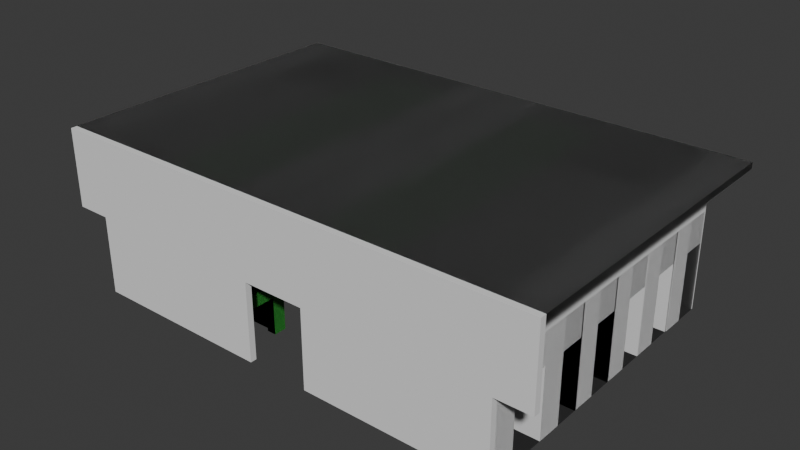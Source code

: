 # Source: pods_modular_version_B-medium43.blend  (saved by Blender 5.1.29; exported with 4.5.12 LTS)
import bpy
from mathutils import Matrix  # noqa: F401  (used for matrix-valued properties, if any)

bpy.ops.wm.read_factory_settings(use_empty=True)
scene = bpy.context.scene
scene.name = 'Scene'

# ---- collections
col_collection = bpy.data.collections.new('Collection'); scene.collection.children.link(col_collection)
col_pody = bpy.data.collections.new('pody'); col_collection.children.link(col_pody)
col_hydraulika_i_wentylacja = bpy.data.collections.new('hydraulika i wentylacja'); col_collection.children.link(col_hydraulika_i_wentylacja)
col_elektryka = bpy.data.collections.new('elektryka'); col_collection.children.link(col_elektryka)
col_toalety = bpy.data.collections.new('toalety'); col_collection.children.link(col_toalety)

# ---- materials (node trees are filled in below, after node groups)
mat_a1_material = bpy.data.materials.new('A1-material')
mat_a1_material.use_backface_culling = True
mat_a1_material_001 = bpy.data.materials.new('A1-material.001')
mat_a1_material_001.use_backface_culling = True

# ---- material node trees
mat_a1_material.use_nodes = True; mat_a1_material.node_tree.nodes.clear()
_N = mat_a1_material.node_tree.nodes; _L = mat_a1_material.node_tree.links
n0 = _N.new('ShaderNodeBsdfPrincipled'); n0.name = 'Principled BSDF'; n0.location = (-200, 100)
n0.inputs[0].default_value = (0.05952, 0.3817, 0.06072, 1.0)
n1 = _N.new('ShaderNodeOutputMaterial'); n1.name = 'Material Output'; n1.location = (200, 100)
_L.new(n0.outputs[0], n1.inputs[0])
n1.is_active_output = True
mat_a1_material_001.use_nodes = True; mat_a1_material_001.node_tree.nodes.clear()
_N = mat_a1_material_001.node_tree.nodes; _L = mat_a1_material_001.node_tree.links
n0 = _N.new('ShaderNodeBsdfPrincipled'); n0.name = 'Principled BSDF'; n0.location = (-200, 100)
n0.inputs[0].default_value = (0.05952, 0.3817, 0.06072, 1.0)
n0.inputs[4].default_value = 0.6
n1 = _N.new('ShaderNodeOutputMaterial'); n1.name = 'Material Output'; n1.location = (200, 100)
_L.new(n0.outputs[0], n1.inputs[0])
n1.is_active_output = True

# ---- world
world_world = bpy.data.worlds.new('World'); scene.world = world_world
world_world.use_nodes = True; world_world.node_tree.nodes.clear()
_N = world_world.node_tree.nodes; _L = world_world.node_tree.links
n0 = _N.new('ShaderNodeOutputWorld'); n0.name = 'World Output'; n0.location = (200, 100)
n1 = _N.new('ShaderNodeBackground'); n1.name = 'Background'; n1.location = (-200, 100)
n1.inputs[0].default_value = (0.05088, 0.05088, 0.05088, 1.0)
_L.new(n1.outputs[0], n0.inputs[0])
n0.is_active_output = True
world_world.color = (0.05088, 0.05088, 0.05088)
world_world.sun_shadow_jitter_overblur = 0.0

# ---- meshes
me_cube_001 = bpy.data.meshes.new('Cube.001')
me_cube_001.from_pydata([(0.4099, 1.3, 1.6), (0.0, 0.0, 1.192), (-2.861e-06, 1.3, 1.6), (-2.861e-06, -4.768e-07, 1.6), (2.4, 0.0, 1.492), (0.4099, -4.768e-07, 1.6), (2.4, 1.3, 1.6), (2.4, -4.768e-07, 1.6), (0.4099, 0.0, 1.492), (0.0, 1.3, 1.192), (0.08, 1.3, 1.192), (0.4099, 1.3, 1.492), (2.4, 1.3, 1.492), (-2.861e-06, 1.5, 1.6), (0.4099, 1.5, 1.6), (2.4, 1.5, 1.6), (0.0, 1.5, 1.192), (2.4, 1.5, 1.492), (0.0, 1.5, 1.192e-07), (0.0, 1.3, 1.192e-07), (0.4099, 1.5, 1.192e-07), (0.4099, 1.3, 1.192e-07), (2.4, 1.5, 1.192e-07), (2.105, 0.0, 0.0), (0.08, 1.3, 1.192e-07), (0.4099, 1.3, 1.192), (2.4, 1.3, 1.192), (0.7398, 1.206, 1.492), (2.4, 1.206, 1.492), (0.4099, 1.198, 1.192), (0.4099, 1.198, 1.492), (2.4, 1.198, 1.492), (2.4, 1.198, 1.192), (2.4, 0.09837, 1.492), (2.4, 0.1, 1.192), (0.4099, 0.0, 1.192), (0.4099, 0.1, 1.192), (2.4, 0.0, 1.192), (0.7398, 0.1, 1.492), (2.105, 0.0, 1.192), (2.105, 1.3, 1.192e-07), (2.105, 1.3, 1.192), (2.105, 1.198, 1.192), (2.105, 0.1, 1.192), (2.4, 1.3, 1.192e-07), (2.105, 1.198, 0.0), (2.4, 1.198, 0.0), (2.4, 0.0, 0.0), (2.4, 0.1, 0.0), (2.105, 0.1, 0.0), (2.105, 0.1, 1.492), (2.105, 1.198, 1.492), (2.4, 1.5, 1.192), (0.0, 0.1, 1.192), (0.0, 0.1, 0.0), (0.0, 0.0, 0.0), (0.4099, 0.1, 0.0), (0.4099, 0.0, 0.0), (0.0, 1.198, 1.192), (0.08, 1.198, 1.192), (0.08, 1.3, 3.576e-07), (2.384e-07, 1.3, 2.384e-07), (0.4099, 1.3, 1.192e-07), (0.4099, 1.198, 1.192e-07), (2.384e-07, 1.198, 1.192e-07), (0.08, 1.198, 1.192e-07)], [], [(9, 58, 53, 1, 3, 2), (2, 3, 5, 0), (0, 5, 7, 6), (5, 3, 1, 35, 8), (6, 7, 4, 28, 12), (5, 8, 4, 7), (1, 53, 54, 55), (15, 6, 12, 17), (14, 0, 6, 15), (13, 2, 0, 14), (16, 9, 2, 13), (9, 16, 18, 19), (60, 62, 63, 65), (18, 24, 19), (21, 20, 22, 44, 40), (24, 18, 20, 21), (41, 25, 21, 40), (52, 26, 44, 22), (61, 60, 65, 64), (14, 15, 22, 20), (26, 12, 31, 32), (36, 29, 27, 38), (51, 30, 29, 42), (42, 41, 40, 45), (12, 11, 30, 51, 31), (18, 13, 14, 20), (34, 33, 4, 37), (34, 37, 47, 48), (50, 43, 36, 38), (35, 39, 37, 4, 8), (25, 41, 42, 29), (40, 44, 46, 45), (26, 32, 46, 44), (32, 42, 45, 46), (41, 26, 44, 40), (36, 43, 39, 35), (49, 48, 47, 23), (39, 43, 49, 23), (37, 39, 23, 47), (43, 34, 48, 49), (50, 33, 31, 51), (31, 32, 42, 51), (51, 50, 38, 27), (33, 34, 32, 31), (43, 50, 51, 42), (34, 43, 42, 32), (17, 12, 26, 52), (29, 36, 53, 58, 59), (54, 56, 57, 55), (36, 35, 57, 56), (53, 36, 56, 54), (35, 1, 55, 57), (59, 58, 64, 65), (10, 25, 62, 60), (9, 10, 60, 61), (29, 59, 65, 63), (25, 29, 63, 62), (58, 9, 61, 64)])
_uv = me_cube_001.uv_layers.new(name='UVMap')
_uv.uv.foreach_set('vector', [0.5, 0.0, 0.5312, 0.0, 0.5625, 0.0, 0.625, 0.0, 0.625, 0.25, 0.5, 0.25, 0.5, 0.25, 0.625, 0.25, 0.625, 0.5, 0.5, 0.5, 0.5, 0.5, 0.625, 0.5, 0.625, 0.5, 0.5, 0.5, 0.625, 0.5, 0.875, 0.5, 0.875, 0.75, 0.6861, 0.8723, 0.625, 0.5666, 0.5, 0.5, 0.625, 0.5, 0.625, 0.5666, 0.5103, 0.5666, 0.5, 0.5666, 0.625, 0.5, 0.625, 0.5666, 0.625, 0.5666, 0.625, 0.5, 0.625, 0.0, 0.5625, 0.0, 0.5625, 0.0, 0.625, 0.0, 0.4375, 0.5, 0.5, 0.5, 0.5, 0.5666, 0.4375, 0.5666, 0.4375, 0.5, 0.5, 0.5, 0.5, 0.5, 0.4375, 0.5, 0.4375, 0.25, 0.5, 0.25, 0.5, 0.5, 0.4375, 0.5, 0.4375, 0.0, 0.5, 0.0, 0.5, 0.25, 0.4375, 0.25, 0.5, 0.0, 0.4375, 0.0, 0.4375, 0.0, 0.5, 0.0, 0.5306, 0.9029, 0.5, 0.5666, 0.5433, 0.9004, 0.5373, 0.4502, 0.4528, 0.9181, 0.5306, 0.9029, 0.5, 0.0, 0.5, 0.5666, 0.4375, 0.5666, 0.4375, 0.5666, 0.5, 0.5666, 0.5, 0.5666, 0.5306, 0.9029, 0.4528, 0.9181, 0.4375, 0.5666, 0.5, 0.5666, 0.5, 0.5666, 0.5, 0.5666, 0.5, 0.5666, 0.5, 0.5666, 0.4375, 0.5666, 0.5, 0.5666, 0.5, 0.5666, 0.4375, 0.5666, 0.5, 0.0, 0.5306, 0.9029, 0.5373, 0.4502, 0.5312, 0.0, 0.4375, 0.5, 0.4375, 0.5, 0.4375, 0.5666, 0.4375, 0.5666, 0.5, 0.5666, 0.5, 0.5666, 0.5, 0.5666, 0.5, 0.5666, 0.6147, 0.8863, 0.5433, 0.9004, 0.5103, 0.5666, 0.5676, 0.5666, 0.5, 0.5666, 0.5, 0.5666, 0.5, 0.5666, 0.5, 0.5666, 0.5, 0.5666, 0.5, 0.5666, 0.5, 0.5666, 0.5, 0.5666, 0.0, 0.0, 0.0, 0.0, 0.0, 0.0, 0.0, 0.0, 0.0, 0.0, 0.4528, 0.9181, 0.4375, 0.25, 0.4375, 0.5, 0.4375, 0.5666, 0.5, 0.5666, 0.5, 0.5666, 0.5, 0.5666, 0.5, 0.5666, 0.5, 0.5666, 0.5, 0.5666, 0.5, 0.5666, 0.5, 0.5666, 0.5, 0.5666, 0.5, 0.5666, 0.5, 0.5666, 0.5, 0.5666, 0.5, 0.5666, 0.5, 0.5666, 0.5, 0.5666, 0.625, 0.5666, 0.625, 0.5666, 0.5, 0.5666, 0.5, 0.5666, 0.5, 0.5666, 0.5, 0.5666, 0.5, 0.5666, 0.5, 0.5666, 0.5, 0.5666, 0.5, 0.5666, 0.5, 0.5666, 0.5, 0.5666, 0.5, 0.5666, 0.5, 0.5666, 0.5, 0.5666, 0.5, 0.5666, 0.5, 0.5666, 0.5, 0.5666, 0.0, 0.0, 0.0, 0.0, 0.0, 0.0, 0.0, 0.0, 0.5, 0.5666, 0.5, 0.5666, 0.5, 0.5666, 0.5, 0.5666, 0.5, 0.5666, 0.5, 0.5666, 0.5, 0.5666, 0.5, 0.5666, 0.5, 0.5666, 0.5, 0.5666, 0.5, 0.5666, 0.5, 0.5666, 0.5, 0.5666, 0.5, 0.5666, 0.5, 0.5666, 0.5, 0.5666, 0.5, 0.5666, 0.5, 0.5666, 0.5, 0.5666, 0.5, 0.5666, 0.0, 0.0, 0.0, 0.0, 0.0, 0.0, 0.0, 0.0, 0.5, 0.5666, 0.5, 0.5666, 0.5, 0.5666, 0.5, 0.5666, 0.5, 0.5666, 0.5, 0.5666, 0.5676, 0.5666, 0.5103, 0.5666, 0.0, 0.0, 0.0, 0.0, 0.0, 0.0, 0.0, 0.0, 0.5, 0.5666, 0.5, 0.5666, 0.5, 0.5666, 0.5, 0.5666, 0.5, 0.5666, 0.5, 0.5666, 0.5, 0.5666, 0.5, 0.5666, 0.4375, 0.5666, 0.5, 0.5666, 0.5, 0.5666, 0.4375, 0.5666, 0.5433, 0.9004, 0.6147, 0.8863, 0.5625, 0.0, 0.5312, 0.0, 0.5373, 0.4502, 0.5625, 0.0, 0.6147, 0.8863, 0.6861, 0.8723, 0.625, 0.0, 0.5, 0.5666, 0.5, 0.5666, 0.5, 0.5666, 0.5, 0.5666, 0.5625, 0.0, 0.6147, 0.8863, 0.6147, 0.8863, 0.5625, 0.0, 0.6861, 0.8723, 0.875, 0.75, 0.875, 0.75, 0.6861, 0.8723, 0.5373, 0.4502, 0.5312, 0.0, 0.5312, 0.0, 0.5373, 0.4502, 0.0, 0.0, 0.0, 0.0, 0.0, 0.0, 0.0, 0.0, 0.0, 0.0, 0.0, 0.0, 0.0, 0.0, 0.0, 0.0, 0.5433, 0.9004, 0.5373, 0.4502, 0.5373, 0.4502, 0.5433, 0.9004, 0.5, 0.5666, 0.5, 0.5666, 0.5, 0.5666, 0.5, 0.5666, 0.5312, 0.0, 0.5, 0.0, 0.5, 0.0, 0.5312, 0.0])
me_cube_001.materials.append(mat_a1_material)
me_cube_001.materials.append(mat_a1_material_001)
me_cube_001.materials.append(None)
me_cube_001.update()
me_cube = bpy.data.meshes.new('Cube')
me_cube.from_pydata([(-2.0, -2.0, 0.0), (-2.0, -2.0, 2.0), (-2.0, -2.384e-07, 0.0), (-2.0, -2.384e-07, 2.0), (0.0, -2.0, 0.0), (0.0, -2.0, 2.0), (0.0, -2.384e-07, 0.0), (0.0, -2.384e-07, 2.0), (-2.0, -2.0, 1.333), (-2.0, -2.384e-07, 1.333), (-6.0, -2.0, 1.333), (-6.0, -2.0, 2.0), (-6.0, -2.384e-07, 2.0), (-6.0, -2.384e-07, 1.333)], [], [(1, 3, 12, 11), (2, 9, 3, 7, 6), (6, 7, 5, 4), (4, 5, 1, 8, 0), (2, 6, 4, 0), (7, 3, 1, 5), (0, 8, 9, 2), (10, 11, 12, 13), (3, 9, 13, 12), (9, 8, 10, 13), (8, 1, 11, 10)])
_uv = me_cube.uv_layers.new(name='UVMap')
_uv.uv.foreach_set('vector', [0.875, 0.75, 0.875, 0.5, 0.875, 0.5, 0.875, 0.75, 0.375, 0.25, 0.5, 0.25, 0.625, 0.25, 0.625, 0.5, 0.375, 0.5, 0.375, 0.5, 0.625, 0.5, 0.625, 0.75, 0.375, 0.75, 0.375, 0.75, 0.625, 0.75, 0.625, 1.0, 0.5, 1.0, 0.375, 1.0, 0.125, 0.5, 0.375, 0.5, 0.375, 0.75, 0.125, 0.75, 0.625, 0.5, 0.875, 0.5, 0.875, 0.75, 0.625, 0.75, 0.375, 0.0, 0.5, 0.0, 0.5, 0.25, 0.375, 0.25, 0.5, 0.0, 0.625, 0.0, 0.625, 0.25, 0.5, 0.25, 0.625, 0.25, 0.5, 0.25, 0.5, 0.25, 0.625, 0.25, 0.5, 0.25, 0.5, 0.0, 0.5, 0.0, 0.5, 0.25, 0.5, 1.0, 0.625, 1.0, 0.625, 1.0, 0.5, 1.0])
me_cube.update()
me_cube_002 = bpy.data.meshes.new('Cube.002')
me_cube_002.from_pydata([(0.0, -2.0, 0.0), (0.0, -2.0, 2.0), (0.0, 0.0, 0.0), (0.0, 0.0, 2.0), (2.0, -2.0, 0.0), (2.0, -2.0, 2.0), (2.0, 0.0, 0.0), (2.0, 0.0, 2.0)], [], [(0, 1, 3, 2), (2, 3, 7, 6), (6, 7, 5, 4), (4, 5, 1, 0), (2, 6, 4, 0), (7, 3, 1, 5)])
_uv = me_cube_002.uv_layers.new(name='UVMap')
_uv.uv.foreach_set('vector', [0.375, 0.0, 0.625, 0.0, 0.625, 0.25, 0.375, 0.25, 0.375, 0.25, 0.625, 0.25, 0.625, 0.5, 0.375, 0.5, 0.375, 0.5, 0.625, 0.5, 0.625, 0.75, 0.375, 0.75, 0.375, 0.75, 0.625, 0.75, 0.625, 1.0, 0.375, 1.0, 0.125, 0.5, 0.375, 0.5, 0.375, 0.75, 0.125, 0.75, 0.625, 0.5, 0.875, 0.5, 0.875, 0.75, 0.625, 0.75])
me_cube_002.update()
me_cube_004 = bpy.data.meshes.new('Cube.004')
me_cube_004.from_pydata([(2.0, 0.0, 0.0), (2.0, 0.0, 3.2), (0.0, 0.0, 0.0), (0.0, 0.0, 3.2), (2.0, 2.0, 0.0), (2.0, 2.0, 3.2), (0.0, 2.0, 0.0), (0.0, 1.95, 0.0), (2.0, 1.95, 3.2), (0.0, 1.95, 3.2), (2.0, 1.95, 0.0), (0.0, 2.0, 3.2), (1.95, 0.0, 0.0), (1.95, 0.0, 3.2), (1.95, 1.95, 0.0), (1.95, 1.95, 3.2), (2.0, 0.75, 0.0), (2.0, 0.75, 3.2), (1.95, 0.75, 3.2), (1.95, 0.75, 0.0), (2.0, 1.95, 2.2), (1.95, 1.95, 2.2), (2.0, 0.75, 2.2), (1.95, 0.75, 2.2), (1.975, 0.75, 0.0), (4.936e-08, 0.258, 0.0), (4.936e-08, 0.258, 0.55), (4.936e-08, 0.758, 0.0), (4.936e-08, 0.758, 0.55), (0.65, 0.258, 0.0), (0.65, 0.258, 0.55), (0.65, 0.758, 0.0), (0.65, 0.758, 0.55), (-2.235e-08, 0.95, 0.0), (-2.235e-08, 0.95, 0.8995), (-2.235e-08, 1.95, 0.0), (-2.235e-08, 1.95, 0.8995), (0.65, 0.95, 0.0), (0.65, 0.95, 0.8995), (0.65, 1.95, 0.0), (0.65, 1.95, 0.8995), (1.41, 0.0, 0.0), (1.41, 0.0, 0.8995), (1.41, 0.5, 0.0), (1.41, 0.5, 0.8995), (1.95, 0.0, 0.0), (1.95, 0.0, 0.8995), (1.95, 0.5, 0.0), (1.95, 0.5, 0.8995)], [], [(7, 2, 3, 9), (12, 0, 1, 13), (14, 19, 12, 2, 7), (6, 4, 5, 11), (19, 12, 0, 16, 24), (21, 15, 8, 20), (4, 6, 7, 14, 10), (5, 4, 10, 20, 8), (11, 5, 8, 15, 9), (6, 11, 9, 7), (7, 9, 15, 21, 14), (9, 3, 13, 18, 15), (2, 12, 13, 3), (18, 13, 12, 19, 23), (23, 19, 16, 22), (1, 17, 22, 16, 0), (21, 23, 22, 20), (14, 19, 24, 16, 10), (15, 18, 23, 21), (17, 8, 20, 22), (14, 21, 20, 10), (19, 14, 10, 16), (25, 26, 28, 27), (27, 28, 32, 31), (31, 32, 30, 29), (29, 30, 26, 25), (27, 31, 29, 25), (32, 28, 26, 30), (33, 34, 36, 35), (35, 36, 40, 39), (39, 40, 38, 37), (37, 38, 34, 33), (35, 39, 37, 33), (40, 36, 34, 38), (43, 44, 48, 47), (47, 48, 46, 45), (45, 46, 42, 41), (43, 47, 45, 41), (48, 44, 42, 46), (42, 44, 43, 41)])
_uv = me_cube_004.uv_layers.new(name='UVMap')
_uv.uv.foreach_set('vector', [0.375, 0.7043, 0.375, 0.75, 0.625, 0.75, 0.625, 0.7043, 0.375, 0.875, 0.375, 1.0, 0.625, 1.0, 0.625, 0.875, 0.25, 0.7043, 0.25, 0.7272, 0.25, 0.75, 0.375, 0.75, 0.375, 0.7043, 0.375, 0.7, 0.125, 0.7, 0.875, 0.7, 0.625, 0.7, 0.75, 0.7272, 0.75, 0.75, 0.875, 0.75, 0.875, 0.7272, 0.8125, 0.7272, 0.5, 0.7, 0.75, 0.7, 0.875, 0.7, 0.5, 0.7, 0.125, 0.7, 0.375, 0.7, 0.375, 0.7, 0.25, 0.7, 0.125, 0.7, 0.875, 0.7, 0.125, 0.7, 0.125, 0.7, 0.5, 0.7, 0.875, 0.7, 0.625, 0.7, 0.875, 0.7, 0.875, 0.7, 0.75, 0.7, 0.625, 0.7, 0.375, 0.7, 0.625, 0.7, 0.625, 0.7, 0.375, 0.7, 0.375, 0.7, 0.625, 0.7, 0.75, 0.7, 0.5, 0.7, 0.25, 0.7, 0.625, 0.7043, 0.625, 0.75, 0.75, 0.75, 0.75, 0.7272, 0.75, 0.7043, 0.375, 0.75, 0.375, 0.875, 0.625, 0.875, 0.625, 0.75, 0.75, 0.7272, 0.75, 0.75, 0.75, 0.75, 0.75, 0.7272, 0.75, 0.7272, 0.75, 0.7272, 0.75, 0.7272, 0.0, 0.0, 0.0, 0.0, 0.0, 0.0, 0.0, 0.0, 0.0, 0.0, 0.0, 0.0, 0.0, 0.0, 0.75, 0.7043, 0.75, 0.7272, 0.0, 0.0, 0.0, 0.0, 0.75, 0.7043, 0.75, 0.7272, 0.8125, 0.7272, 0.875, 0.7272, 0.875, 0.7043, 0.75, 0.7043, 0.75, 0.7272, 0.75, 0.7272, 0.75, 0.7043, 0.0, 0.0, 0.0, 0.0, 0.0, 0.0, 0.0, 0.0, 0.25, 0.7, 0.5, 0.7, 0.5, 0.7, 0.125, 0.7, 0.75, 0.7272, 0.75, 0.7043, 0.875, 0.7043, 0.875, 0.7272, 0.375, 0.0, 0.625, 0.0, 0.625, 0.25, 0.375, 0.25, 0.375, 0.25, 0.625, 0.25, 0.625, 0.5, 0.375, 0.5, 0.375, 0.5, 0.625, 0.5, 0.625, 0.75, 0.375, 0.75, 0.375, 0.75, 0.625, 0.75, 0.625, 1.0, 0.375, 1.0, 0.125, 0.5, 0.375, 0.5, 0.375, 0.75, 0.125, 0.75, 0.625, 0.5, 0.875, 0.5, 0.875, 0.75, 0.625, 0.75, 0.375, 0.0, 0.625, 0.0, 0.625, 0.25, 0.375, 0.25, 0.375, 0.25, 0.625, 0.25, 0.625, 0.5, 0.375, 0.5, 0.375, 0.5, 0.625, 0.5, 0.625, 0.75, 0.375, 0.75, 0.375, 0.75, 0.625, 0.75, 0.625, 1.0, 0.375, 1.0, 0.125, 0.5, 0.375, 0.5, 0.375, 0.75, 0.125, 0.75, 0.625, 0.5, 0.875, 0.5, 0.875, 0.75, 0.625, 0.75, 0.375, 0.25, 0.625, 0.25, 0.625, 0.5, 0.375, 0.5, 0.375, 0.5, 0.625, 0.5, 0.625, 0.75, 0.375, 0.75, 0.375, 0.75, 0.625, 0.75, 0.625, 1.0, 0.375, 1.0, 0.125, 0.5, 0.375, 0.5, 0.375, 0.75, 0.125, 0.75, 0.625, 0.5, 0.875, 0.5, 0.875, 0.75, 0.625, 0.75, 0.875, 0.75, 0.875, 0.5, 0.125, 0.5, 0.125, 0.75])
me_cube_004.update()
me_cube_003 = bpy.data.meshes.new('Cube.003')
me_cube_003.from_pydata([(2.0, 0.0, 0.0), (2.0, 0.0, 3.2), (0.0, 0.0, 0.0), (0.0, 0.0, 3.2), (1.996, 1.6, 0.0), (1.996, 1.6, 3.2), (-4.172e-07, 1.6, 0.0), (0.0, 1.55, 0.0), (1.996, 1.55, 3.2), (0.0, 1.55, 3.2), (1.996, 1.55, 0.0), (-4.172e-07, 1.6, 3.2), (1.95, 0.0, 0.0), (1.95, 0.0, 3.2), (1.946, 1.55, 0.0), (1.946, 1.55, 3.2), (2.0, 0.75, 0.0), (2.0, 0.75, 3.2), (1.95, 0.75, 3.2), (1.95, 0.75, 0.0), (1.996, 1.55, 2.2), (1.946, 1.55, 2.2), (2.0, 0.75, 2.2), (1.95, 0.75, 2.2), (1.975, 0.75, 0.0), (-0.003989, 0.258, 0.0), (-0.003989, 0.258, 0.55), (-0.003989, 0.758, 0.0), (-0.003989, 0.758, 0.55), (0.646, 0.258, 0.0), (0.646, 0.258, 0.55), (0.646, 0.758, 0.0), (0.646, 0.758, 0.55), (-0.003989, 0.758, 0.0), (-0.003989, 0.758, 0.8995), (-0.003989, 1.55, 0.0), (-0.003989, 1.55, 0.8995), (0.646, 0.758, 0.0), (0.646, 0.758, 0.8995), (0.646, 1.55, 0.0), (0.646, 1.55, 0.8995), (1.41, 0.0, 0.0), (1.41, 0.0, 0.8995), (1.41, 0.5, 0.0), (1.41, 0.5, 0.8995), (1.95, 0.0, 0.0), (1.95, 0.0, 0.8995), (1.95, 0.5, 0.0), (1.95, 0.5, 0.8995)], [], [(7, 2, 3, 9), (12, 0, 1, 13), (14, 19, 12, 2, 7), (6, 4, 5, 11), (19, 12, 0, 16, 24), (21, 15, 8, 20), (4, 6, 7, 14, 10), (5, 4, 10, 20, 8), (11, 5, 8, 15, 9), (6, 11, 9, 7), (7, 9, 15, 21, 14), (9, 3, 13, 18, 15), (2, 12, 13, 3), (18, 13, 12, 19, 23), (23, 19, 16, 22), (1, 17, 22, 16, 0), (21, 23, 22, 20), (14, 19, 24, 16, 10), (15, 18, 23, 21), (17, 8, 20, 22), (14, 21, 20, 10), (19, 14, 10, 16), (25, 26, 28, 27), (27, 28, 32, 31), (31, 32, 30, 29), (29, 30, 26, 25), (27, 31, 29, 25), (32, 28, 26, 30), (33, 34, 36, 35), (35, 36, 40, 39), (39, 40, 38, 37), (37, 38, 34, 33), (35, 39, 37, 33), (40, 36, 34, 38), (43, 44, 48, 47), (47, 48, 46, 45), (45, 46, 42, 41), (43, 47, 45, 41), (48, 44, 42, 46), (42, 44, 43, 41)])
_uv = me_cube_003.uv_layers.new(name='UVMap')
_uv.uv.foreach_set('vector', [0.375, 0.7043, 0.375, 0.75, 0.625, 0.75, 0.625, 0.7043, 0.375, 0.875, 0.375, 1.0, 0.625, 1.0, 0.625, 0.875, 0.25, 0.7043, 0.25, 0.7272, 0.25, 0.75, 0.375, 0.75, 0.375, 0.7043, 0.375, 0.7, 0.125, 0.7, 0.875, 0.7, 0.625, 0.7, 0.75, 0.7272, 0.75, 0.75, 0.875, 0.75, 0.875, 0.7272, 0.8125, 0.7272, 0.5, 0.7, 0.75, 0.7, 0.875, 0.7, 0.5, 0.7, 0.125, 0.7, 0.375, 0.7, 0.375, 0.7, 0.25, 0.7, 0.125, 0.7, 0.875, 0.7, 0.125, 0.7, 0.125, 0.7, 0.5, 0.7, 0.875, 0.7, 0.625, 0.7, 0.875, 0.7, 0.875, 0.7, 0.75, 0.7, 0.625, 0.7, 0.375, 0.7, 0.625, 0.7, 0.625, 0.7, 0.375, 0.7, 0.375, 0.7, 0.625, 0.7, 0.75, 0.7, 0.5, 0.7, 0.25, 0.7, 0.625, 0.7043, 0.625, 0.75, 0.75, 0.75, 0.75, 0.7272, 0.75, 0.7043, 0.375, 0.75, 0.375, 0.875, 0.625, 0.875, 0.625, 0.75, 0.75, 0.7272, 0.75, 0.75, 0.75, 0.75, 0.75, 0.7272, 0.75, 0.7272, 0.75, 0.7272, 0.75, 0.7272, 0.0, 0.0, 0.0, 0.0, 0.0, 0.0, 0.0, 0.0, 0.0, 0.0, 0.0, 0.0, 0.0, 0.0, 0.75, 0.7043, 0.75, 0.7272, 0.0, 0.0, 0.0, 0.0, 0.75, 0.7043, 0.75, 0.7272, 0.8125, 0.7272, 0.875, 0.7272, 0.875, 0.7043, 0.75, 0.7043, 0.75, 0.7272, 0.75, 0.7272, 0.75, 0.7043, 0.0, 0.0, 0.0, 0.0, 0.0, 0.0, 0.0, 0.0, 0.25, 0.7, 0.5, 0.7, 0.5, 0.7, 0.125, 0.7, 0.75, 0.7272, 0.75, 0.7043, 0.875, 0.7043, 0.875, 0.7272, 0.375, 0.0, 0.625, 0.0, 0.625, 0.25, 0.375, 0.25, 0.375, 0.25, 0.625, 0.25, 0.625, 0.5, 0.375, 0.5, 0.375, 0.5, 0.625, 0.5, 0.625, 0.75, 0.375, 0.75, 0.375, 0.75, 0.625, 0.75, 0.625, 1.0, 0.375, 1.0, 0.125, 0.5, 0.375, 0.5, 0.375, 0.75, 0.125, 0.75, 0.625, 0.5, 0.875, 0.5, 0.875, 0.75, 0.625, 0.75, 0.375, 0.0, 0.625, 0.0, 0.625, 0.25, 0.375, 0.25, 0.375, 0.25, 0.625, 0.25, 0.625, 0.5, 0.375, 0.5, 0.375, 0.5, 0.625, 0.5, 0.625, 0.75, 0.375, 0.75, 0.375, 0.75, 0.625, 0.75, 0.625, 1.0, 0.375, 1.0, 0.125, 0.5, 0.375, 0.5, 0.375, 0.75, 0.125, 0.75, 0.625, 0.5, 0.875, 0.5, 0.875, 0.75, 0.625, 0.75, 0.375, 0.25, 0.625, 0.25, 0.625, 0.5, 0.375, 0.5, 0.375, 0.5, 0.625, 0.5, 0.625, 0.75, 0.375, 0.75, 0.375, 0.75, 0.625, 0.75, 0.625, 1.0, 0.375, 1.0, 0.125, 0.5, 0.375, 0.5, 0.375, 0.75, 0.125, 0.75, 0.625, 0.5, 0.875, 0.5, 0.875, 0.75, 0.625, 0.75, 0.875, 0.75, 0.875, 0.5, 0.125, 0.5, 0.125, 0.75])
me_cube_003.update()
me_cube_005 = bpy.data.meshes.new('Cube.005')
me_cube_005.from_pydata([(0.0, -1.49e-08, 5.0), (0.0, 0.2, 5.0), (8.0, -1.49e-08, 5.0), (8.0, 0.2, 5.0), (0.0, 0.0, 2.5), (0.0, 0.2, 2.5), (8.0, 0.2, 2.5), (8.0, -1.49e-08, 2.5), (6.89, 0.2, 0.0), (6.89, -1.49e-08, 0.0), (6.89, -1.49e-08, 2.5), (6.89, 0.2, 2.5), (1.0, 0.2, 0.0), (1.0, -1.49e-08, 2.5), (1.0, -1.49e-08, 0.0), (1.0, 0.2, 2.5)], [], [(4, 0, 1, 5), (5, 1, 3, 6, 11, 15), (6, 3, 2, 7), (7, 2, 0, 4, 13, 10), (3, 1, 0, 2), (10, 9, 8, 11), (12, 15, 11, 8), (7, 10, 11, 6), (12, 8, 9, 14), (14, 13, 15, 12), (5, 15, 13, 4), (9, 10, 13, 14)])
_uv = me_cube_005.uv_layers.new(name='UVMap')
_uv.uv.foreach_set('vector', [0.5, 0.0, 0.625, 0.0, 0.625, 0.25, 0.5, 0.25, 0.5, 0.25, 0.625, 0.25, 0.625, 0.5, 0.5, 0.5, 0.5, 0.375, 0.5, 0.3125, 0.5, 0.5, 0.625, 0.5, 0.625, 0.75, 0.5, 0.75, 0.5, 0.75, 0.625, 0.75, 0.625, 1.0, 0.5, 1.0, 0.5, 0.9375, 0.5, 0.875, 0.625, 0.5, 0.875, 0.5, 0.875, 0.75, 0.625, 0.75, 0.5, 0.875, 0.375, 0.875, 0.375, 0.375, 0.5, 0.375, 0.375, 0.3125, 0.5, 0.3125, 0.5, 0.375, 0.375, 0.375, 0.5, 0.75, 0.5, 0.875, 0.5, 0.375, 0.5, 0.5, 0.1875, 0.5, 0.25, 0.5, 0.25, 0.75, 0.1875, 0.75, 0.375, 0.9375, 0.5, 0.9375, 0.5, 0.3125, 0.375, 0.3125, 0.5, 0.25, 0.5, 0.3125, 0.5, 0.9375, 0.5, 1.0, 0.375, 0.875, 0.5, 0.875, 0.5, 0.9375, 0.375, 0.9375])
me_cube_005.update()
me_cube_006 = bpy.data.meshes.new('Cube.006')
me_cube_006.from_pydata([(-6.84, -0.2, 0.0), (-6.84, -0.2, 10.0), (-6.84, 0.0, 0.0), (-6.84, 5.962e-08, 10.0), (1.16, -0.2, 0.0), (1.16, -0.2, 10.0), (1.16, 0.0, 0.0), (1.16, 5.962e-08, 10.0)], [], [(0, 1, 3, 2), (2, 3, 7, 6), (6, 7, 5, 4), (4, 5, 1, 0), (2, 6, 4, 0), (7, 3, 1, 5)])
_uv = me_cube_006.uv_layers.new(name='UVMap')
_uv.uv.foreach_set('vector', [0.375, 0.0, 0.625, 0.0, 0.625, 0.25, 0.375, 0.25, 0.375, 0.25, 0.625, 0.25, 0.625, 0.5, 0.375, 0.5, 0.375, 0.5, 0.625, 0.5, 0.625, 0.75, 0.375, 0.75, 0.375, 0.75, 0.625, 0.75, 0.625, 1.0, 0.375, 1.0, 0.125, 0.5, 0.375, 0.5, 0.375, 0.75, 0.125, 0.75, 0.625, 0.5, 0.875, 0.5, 0.875, 0.75, 0.625, 0.75])
me_cube_006.update()

# ---- objects
ob_pod_018 = bpy.data.objects.new('pod.018', me_cube_001)
ob_pod_019 = bpy.data.objects.new('pod.019', me_cube_001)
ob_pod_020 = bpy.data.objects.new('pod.020', me_cube_001)
ob_pod_021 = bpy.data.objects.new('pod.021', me_cube_001)
ob_pod_022 = bpy.data.objects.new('pod.022', me_cube_001)
ob_pod_023 = bpy.data.objects.new('pod.023', me_cube_001)
ob_pod_024 = bpy.data.objects.new('pod.024', me_cube_001)
ob_pod_025 = bpy.data.objects.new('pod.025', me_cube_001)
ob_pod_026 = bpy.data.objects.new('pod.026', me_cube_001)
ob_pod_027 = bpy.data.objects.new('pod.027', me_cube_001)
ob_pod_028 = bpy.data.objects.new('pod.028', me_cube_001)
ob_pod_029 = bpy.data.objects.new('pod.029', me_cube_001)
ob_pod_030 = bpy.data.objects.new('pod.030', me_cube_001)
ob_pod_031 = bpy.data.objects.new('pod.031', me_cube_001)
ob_pod_032 = bpy.data.objects.new('pod.032', me_cube_001)
ob_pod_033 = bpy.data.objects.new('pod.033', me_cube_001)
ob_pod_034 = bpy.data.objects.new('pod.034', me_cube_001)
ob_pod_035 = bpy.data.objects.new('pod.035', me_cube_001)
ob_pod_001 = bpy.data.objects.new('pod.001', me_cube_001)
ob_pod_002 = bpy.data.objects.new('pod.002', me_cube_001)
ob_pod_003 = bpy.data.objects.new('pod.003', me_cube_001)
ob_pod_004 = bpy.data.objects.new('pod.004', me_cube_001)
ob_pod_005 = bpy.data.objects.new('pod.005', me_cube_001)
ob_pod_006 = bpy.data.objects.new('pod.006', me_cube_001)
ob_pod_007 = bpy.data.objects.new('pod.007', me_cube_001)
ob_pod_008 = bpy.data.objects.new('pod.008', me_cube_001)
ob_pod_009 = bpy.data.objects.new('pod.009', me_cube_001)
ob_pod_010 = bpy.data.objects.new('pod.010', me_cube_001)
ob_pod_011 = bpy.data.objects.new('pod.011', me_cube_001)
ob_pod_012 = bpy.data.objects.new('pod.012', me_cube_001)
ob_pod_013 = bpy.data.objects.new('pod.013', me_cube_001)
ob_pod_014 = bpy.data.objects.new('pod.014', me_cube_001)
ob_pod_015 = bpy.data.objects.new('pod.015', me_cube_001)
ob_pod_016 = bpy.data.objects.new('pod.016', me_cube_001)
ob_pod_017 = bpy.data.objects.new('pod.017', me_cube_001)
ob_pod_036 = bpy.data.objects.new('pod.036', me_cube_001)
ob_pod_037 = bpy.data.objects.new('pod.037', me_cube_001)
ob_pod_038 = bpy.data.objects.new('pod.038', me_cube_001)
ob_pod_039 = bpy.data.objects.new('pod.039', me_cube_001)
ob_pod_040 = bpy.data.objects.new('pod.040', me_cube_001)
ob_pod_041 = bpy.data.objects.new('pod.041', me_cube_001)
ob_pod_042 = bpy.data.objects.new('pod.042', me_cube_001)
ob_pod_043 = bpy.data.objects.new('pod.043', me_cube_001)
ob_pod_044 = bpy.data.objects.new('pod.044', me_cube_001)
ob_pod_045 = bpy.data.objects.new('pod.045', me_cube_001)
ob_pod_046 = bpy.data.objects.new('pod.046', me_cube_001)
ob_pod_047 = bpy.data.objects.new('pod.047', me_cube_001)
ob_pod_048 = bpy.data.objects.new('pod.048', me_cube_001)
ob_pod_049 = bpy.data.objects.new('pod.049', me_cube_001)
ob_pod_050 = bpy.data.objects.new('pod.050', me_cube_001)
ob_pod_051 = bpy.data.objects.new('pod.051', me_cube_001)
ob_pod_052 = bpy.data.objects.new('pod.052', me_cube_001)
ob_pod_053 = bpy.data.objects.new('pod.053', me_cube_001)
ob_pod_054 = bpy.data.objects.new('pod.054', me_cube_001)
ob_pod_055 = bpy.data.objects.new('pod.055', me_cube_001)
ob_pod_056 = bpy.data.objects.new('pod.056', me_cube_001)
ob_pod_057 = bpy.data.objects.new('pod.057', me_cube_001)
ob_pod_058 = bpy.data.objects.new('pod.058', me_cube_001)
ob_pod_059 = bpy.data.objects.new('pod.059', me_cube_001)
ob_pod_060 = bpy.data.objects.new('pod.060', me_cube_001)
ob_pod_061 = bpy.data.objects.new('pod.061', me_cube_001)
ob_pod_062 = bpy.data.objects.new('pod.062', me_cube_001)
ob_pod_063 = bpy.data.objects.new('pod.063', me_cube_001)
ob_pod_064 = bpy.data.objects.new('pod.064', me_cube_001)
ob_pod_065 = bpy.data.objects.new('pod.065', me_cube_001)
ob_pod_066 = bpy.data.objects.new('pod.066', me_cube_001)
ob_pod_067 = bpy.data.objects.new('pod.067', me_cube_001)
ob_pod_068 = bpy.data.objects.new('pod.068', me_cube_001)
ob_pod_069 = bpy.data.objects.new('pod.069', me_cube_001)
ob_pod_070 = bpy.data.objects.new('pod.070', me_cube_001)
ob_pod_071 = bpy.data.objects.new('pod.071', me_cube_001)
ob_pod_072 = bpy.data.objects.new('pod.072', me_cube_001)
ob_przestrze__na_hydraulik__i_wentylacj__001 = bpy.data.objects.new('przestrzeń na hydraulikę i wentylację.001', me_cube)
ob_przestrze__na_hydraulik__i_wentylacj__002 = bpy.data.objects.new('przestrzeń na hydraulikę i wentylację.002', me_cube)
ob_przestrze__na_hydraulik__i_wentylacj__003 = bpy.data.objects.new('przestrzeń na hydraulikę i wentylację.003', me_cube)
ob_przestrze__na_hydraulik__i_wentylacj__004 = bpy.data.objects.new('przestrzeń na hydraulikę i wentylację.004', me_cube)
ob_przestrze__na_elektryk__001 = bpy.data.objects.new('przestrzeń na elektrykę.001', me_cube_002)
ob_przestrze__na_elektryk__002 = bpy.data.objects.new('przestrzeń na elektrykę.002', me_cube_002)
ob_przestrze__na_elektryk__003 = bpy.data.objects.new('przestrzeń na elektrykę.003', me_cube_002)
ob_przestrze__na_elektryk__004 = bpy.data.objects.new('przestrzeń na elektrykę.004', me_cube_002)
ob_wc_accessible = bpy.data.objects.new('WC accessible', me_cube_004)
ob_przestrze__na_toalety_001 = bpy.data.objects.new('przestrzeń na toalety.001', me_cube_003)
ob_przestrze__na_toalety_002 = bpy.data.objects.new('przestrzeń na toalety.002', me_cube_003)
ob_przestrze__na_toalety_003 = bpy.data.objects.new('przestrzeń na toalety.003', me_cube_003)
ob_przestrze__na_toalety_004 = bpy.data.objects.new('przestrzeń na toalety.004', me_cube_003)
ob_przestrze__na_toalety_005 = bpy.data.objects.new('przestrzeń na toalety.005', me_cube_003)
ob_cube = bpy.data.objects.new('Cube', me_cube_005)
ob_cube_001 = bpy.data.objects.new('Cube.001', me_cube_006)
ob_wc_accessible_001 = bpy.data.objects.new('WC accessible.001', me_cube_004)
ob_przestrze__na_toalety_006 = bpy.data.objects.new('przestrzeń na toalety.006', me_cube_003)
ob_przestrze__na_toalety_007 = bpy.data.objects.new('przestrzeń na toalety.007', me_cube_003)
ob_przestrze__na_toalety_008 = bpy.data.objects.new('przestrzeń na toalety.008', me_cube_003)
ob_przestrze__na_toalety_009 = bpy.data.objects.new('przestrzeń na toalety.009', me_cube_003)
ob_przestrze__na_toalety_010 = bpy.data.objects.new('przestrzeń na toalety.010', me_cube_003)
ob_cube_003 = bpy.data.objects.new('Cube.003', me_cube_006)
ob_wc_accessible_002 = bpy.data.objects.new('WC accessible.002', me_cube_004)
ob_przestrze__na_toalety_011 = bpy.data.objects.new('przestrzeń na toalety.011', me_cube_003)
ob_przestrze__na_toalety_012 = bpy.data.objects.new('przestrzeń na toalety.012', me_cube_003)
ob_przestrze__na_toalety_013 = bpy.data.objects.new('przestrzeń na toalety.013', me_cube_003)
ob_przestrze__na_toalety_014 = bpy.data.objects.new('przestrzeń na toalety.014', me_cube_003)
ob_przestrze__na_toalety_015 = bpy.data.objects.new('przestrzeń na toalety.015', me_cube_003)
ob_cube_002 = bpy.data.objects.new('Cube.002', me_cube_005)
ob_cube_004 = bpy.data.objects.new('Cube.004', me_cube_006)
ob_wc_accessible_003 = bpy.data.objects.new('WC accessible.003', me_cube_004)
ob_przestrze__na_toalety_016 = bpy.data.objects.new('przestrzeń na toalety.016', me_cube_003)
ob_przestrze__na_toalety_017 = bpy.data.objects.new('przestrzeń na toalety.017', me_cube_003)
ob_przestrze__na_toalety_018 = bpy.data.objects.new('przestrzeń na toalety.018', me_cube_003)
ob_przestrze__na_toalety_019 = bpy.data.objects.new('przestrzeń na toalety.019', me_cube_003)
ob_przestrze__na_toalety_020 = bpy.data.objects.new('przestrzeń na toalety.020', me_cube_003)
ob_cube_005 = bpy.data.objects.new('Cube.005', me_cube_006)

# ---- transforms, parenting, visibility, modifiers, constraints
ob_pod_018.location = (3.89, 0.2036, 5.96e-08)
ob_pod_018.rotation_euler = (3.142, -0.0, 0.0)
ob_pod_018.scale = (-1.0, -1.0, -1.0)
ob_pod_019.location = (3.89, 1.704, 5.96e-08)
ob_pod_019.rotation_euler = (3.142, -0.0, 0.0)
ob_pod_019.scale = (-1.0, -1.0, -1.0)
ob_pod_020.location = (3.89, 3.204, 5.96e-08)
ob_pod_020.rotation_euler = (3.142, -0.0, 0.0)
ob_pod_020.scale = (-1.0, -1.0, -1.0)
ob_pod_021.location = (3.89, 4.704, 1.788e-07)
ob_pod_021.rotation_euler = (3.142, -0.0, 0.0)
ob_pod_021.scale = (-1.0, -1.0, -1.0)
ob_pod_022.location = (3.89, 6.204, 1.788e-07)
ob_pod_022.rotation_euler = (3.142, -0.0, 0.0)
ob_pod_022.scale = (-1.0, -1.0, -1.0)
ob_pod_023.location = (3.89, 7.704, 1.788e-07)
ob_pod_023.rotation_euler = (3.142, -0.0, 0.0)
ob_pod_023.scale = (-1.0, -1.0, -1.0)
ob_pod_024.location = (3.89, 0.2036, 1.6)
ob_pod_024.rotation_euler = (3.142, -0.0, 0.0)
ob_pod_024.scale = (-1.0, -1.0, -1.0)
ob_pod_025.location = (3.89, 1.704, 1.6)
ob_pod_025.rotation_euler = (3.142, -0.0, 0.0)
ob_pod_025.scale = (-1.0, -1.0, -1.0)
ob_pod_026.location = (3.89, 3.204, 1.6)
ob_pod_026.rotation_euler = (3.142, -0.0, 0.0)
ob_pod_026.scale = (-1.0, -1.0, -1.0)
ob_pod_027.location = (3.89, 4.704, 1.6)
ob_pod_027.rotation_euler = (3.142, -0.0, 0.0)
ob_pod_027.scale = (-1.0, -1.0, -1.0)
ob_pod_028.location = (3.89, 6.204, 1.6)
ob_pod_028.rotation_euler = (3.142, -0.0, 0.0)
ob_pod_028.scale = (-1.0, -1.0, -1.0)
ob_pod_029.location = (3.89, 7.704, 1.6)
ob_pod_029.rotation_euler = (3.142, -0.0, 0.0)
ob_pod_029.scale = (-1.0, -1.0, -1.0)
ob_pod_030.location = (3.89, 0.2036, 3.2)
ob_pod_030.rotation_euler = (3.142, -0.0, 0.0)
ob_pod_030.scale = (-1.0, -1.0, -1.0)
ob_pod_031.location = (3.89, 1.704, 3.2)
ob_pod_031.rotation_euler = (3.142, -0.0, 0.0)
ob_pod_031.scale = (-1.0, -1.0, -1.0)
ob_pod_032.location = (3.89, 3.204, 3.2)
ob_pod_032.rotation_euler = (3.142, -0.0, 0.0)
ob_pod_032.scale = (-1.0, -1.0, -1.0)
ob_pod_033.location = (3.89, 4.704, 3.2)
ob_pod_033.rotation_euler = (3.142, -0.0, 0.0)
ob_pod_033.scale = (-1.0, -1.0, -1.0)
ob_pod_034.location = (3.89, 6.204, 3.2)
ob_pod_034.rotation_euler = (3.142, -0.0, 0.0)
ob_pod_034.scale = (-1.0, -1.0, -1.0)
ob_pod_035.location = (3.89, 7.704, 3.2)
ob_pod_035.rotation_euler = (3.142, -0.0, 0.0)
ob_pod_035.scale = (-1.0, -1.0, -1.0)
ob_pod_001.location = (3.89, 0.2036, 5.96e-08)
ob_pod_001.rotation_euler = (3.142, -0.0, 0.0)
ob_pod_001.scale = (-1.0, -1.0, -1.0)
ob_pod_002.location = (3.89, 1.704, 5.96e-08)
ob_pod_002.rotation_euler = (3.142, -0.0, 0.0)
ob_pod_002.scale = (-1.0, -1.0, -1.0)
ob_pod_003.location = (3.89, 3.204, 5.96e-08)
ob_pod_003.rotation_euler = (3.142, -0.0, 0.0)
ob_pod_003.scale = (-1.0, -1.0, -1.0)
ob_pod_004.location = (3.89, 4.704, 1.788e-07)
ob_pod_004.rotation_euler = (3.142, -0.0, 0.0)
ob_pod_004.scale = (-1.0, -1.0, -1.0)
ob_pod_005.location = (3.89, 6.204, 1.788e-07)
ob_pod_005.rotation_euler = (3.142, -0.0, 0.0)
ob_pod_005.scale = (-1.0, -1.0, -1.0)
ob_pod_006.location = (3.89, 7.704, 1.788e-07)
ob_pod_006.rotation_euler = (3.142, -0.0, 0.0)
ob_pod_006.scale = (-1.0, -1.0, -1.0)
ob_pod_007.location = (3.89, 0.2036, 1.6)
ob_pod_007.rotation_euler = (3.142, -0.0, 0.0)
ob_pod_007.scale = (-1.0, -1.0, -1.0)
ob_pod_008.location = (3.89, 1.704, 1.6)
ob_pod_008.rotation_euler = (3.142, -0.0, 0.0)
ob_pod_008.scale = (-1.0, -1.0, -1.0)
ob_pod_009.location = (3.89, 3.204, 1.6)
ob_pod_009.rotation_euler = (3.142, -0.0, 0.0)
ob_pod_009.scale = (-1.0, -1.0, -1.0)
ob_pod_010.location = (3.89, 4.704, 1.6)
ob_pod_010.rotation_euler = (3.142, -0.0, 0.0)
ob_pod_010.scale = (-1.0, -1.0, -1.0)
ob_pod_011.location = (3.89, 6.204, 1.6)
ob_pod_011.rotation_euler = (3.142, -0.0, 0.0)
ob_pod_011.scale = (-1.0, -1.0, -1.0)
ob_pod_012.location = (3.89, 7.704, 1.6)
ob_pod_012.rotation_euler = (3.142, -0.0, 0.0)
ob_pod_012.scale = (-1.0, -1.0, -1.0)
ob_pod_013.location = (3.89, 0.2036, 3.2)
ob_pod_013.rotation_euler = (3.142, -0.0, 0.0)
ob_pod_013.scale = (-1.0, -1.0, -1.0)
ob_pod_014.location = (3.89, 1.704, 3.2)
ob_pod_014.rotation_euler = (3.142, -0.0, 0.0)
ob_pod_014.scale = (-1.0, -1.0, -1.0)
ob_pod_015.location = (3.89, 3.204, 3.2)
ob_pod_015.rotation_euler = (3.142, -0.0, 0.0)
ob_pod_015.scale = (-1.0, -1.0, -1.0)
ob_pod_016.location = (3.89, 4.704, 3.2)
ob_pod_016.rotation_euler = (3.142, -0.0, 0.0)
ob_pod_016.scale = (-1.0, -1.0, -1.0)
ob_pod_017.location = (3.89, 6.204, 3.2)
ob_pod_017.rotation_euler = (3.142, -0.0, 0.0)
ob_pod_017.scale = (-1.0, -1.0, -1.0)
ob_pod_036.location = (3.89, 7.704, 3.2)
ob_pod_036.rotation_euler = (3.142, -0.0, 0.0)
ob_pod_036.scale = (-1.0, -1.0, -1.0)
ob_pod_037.location = (-3.889, 0.2036, 1.192e-07)
ob_pod_037.rotation_euler = (3.142, -0.0, 0.0)
ob_pod_037.scale = (1.0, -1.0, -1.0)
ob_pod_038.location = (-3.889, 1.704, 1.192e-07)
ob_pod_038.rotation_euler = (3.142, -0.0, 0.0)
ob_pod_038.scale = (1.0, -1.0, -1.0)
ob_pod_039.location = (-3.889, 3.204, 1.192e-07)
ob_pod_039.rotation_euler = (3.142, -0.0, 0.0)
ob_pod_039.scale = (1.0, -1.0, -1.0)
ob_pod_040.location = (-3.889, 4.704, 3.576e-07)
ob_pod_040.rotation_euler = (3.142, -0.0, 0.0)
ob_pod_040.scale = (1.0, -1.0, -1.0)
ob_pod_041.location = (-3.889, 6.204, 3.576e-07)
ob_pod_041.rotation_euler = (3.142, -0.0, 0.0)
ob_pod_041.scale = (1.0, -1.0, -1.0)
ob_pod_042.location = (-3.889, 7.704, 3.576e-07)
ob_pod_042.rotation_euler = (3.142, -0.0, 0.0)
ob_pod_042.scale = (1.0, -1.0, -1.0)
ob_pod_043.location = (-3.889, 0.2036, 1.6)
ob_pod_043.rotation_euler = (3.142, -0.0, 0.0)
ob_pod_043.scale = (1.0, -1.0, -1.0)
ob_pod_044.location = (-3.889, 1.704, 1.6)
ob_pod_044.rotation_euler = (3.142, -0.0, 0.0)
ob_pod_044.scale = (1.0, -1.0, -1.0)
ob_pod_045.location = (-3.889, 3.204, 1.6)
ob_pod_045.rotation_euler = (3.142, -0.0, 0.0)
ob_pod_045.scale = (1.0, -1.0, -1.0)
ob_pod_046.location = (-3.889, 4.704, 1.6)
ob_pod_046.rotation_euler = (3.142, -0.0, 0.0)
ob_pod_046.scale = (1.0, -1.0, -1.0)
ob_pod_047.location = (-3.889, 6.204, 1.6)
ob_pod_047.rotation_euler = (3.142, -0.0, 0.0)
ob_pod_047.scale = (1.0, -1.0, -1.0)
ob_pod_048.location = (-3.889, 7.704, 1.6)
ob_pod_048.rotation_euler = (3.142, -0.0, 0.0)
ob_pod_048.scale = (1.0, -1.0, -1.0)
ob_pod_049.location = (-3.889, 0.2036, 3.2)
ob_pod_049.rotation_euler = (3.142, -0.0, 0.0)
ob_pod_049.scale = (1.0, -1.0, -1.0)
ob_pod_050.location = (-3.889, 1.704, 3.2)
ob_pod_050.rotation_euler = (3.142, -0.0, 0.0)
ob_pod_050.scale = (1.0, -1.0, -1.0)
ob_pod_051.location = (-3.889, 3.204, 3.2)
ob_pod_051.rotation_euler = (3.142, -0.0, 0.0)
ob_pod_051.scale = (1.0, -1.0, -1.0)
ob_pod_052.location = (-3.889, 4.704, 3.2)
ob_pod_052.rotation_euler = (3.142, -0.0, 0.0)
ob_pod_052.scale = (1.0, -1.0, -1.0)
ob_pod_053.location = (-3.889, 6.204, 3.2)
ob_pod_053.rotation_euler = (3.142, -0.0, 0.0)
ob_pod_053.scale = (1.0, -1.0, -1.0)
ob_pod_054.location = (-3.889, 7.704, 3.2)
ob_pod_054.rotation_euler = (3.142, -0.0, 0.0)
ob_pod_054.scale = (1.0, -1.0, -1.0)
ob_pod_055.location = (-3.889, 0.2036, 1.192e-07)
ob_pod_055.rotation_euler = (3.142, -0.0, 0.0)
ob_pod_055.scale = (1.0, -1.0, -1.0)
ob_pod_056.location = (-3.889, 1.704, 1.192e-07)
ob_pod_056.rotation_euler = (3.142, -0.0, 0.0)
ob_pod_056.scale = (1.0, -1.0, -1.0)
ob_pod_057.location = (-3.889, 3.204, 1.192e-07)
ob_pod_057.rotation_euler = (3.142, -0.0, 0.0)
ob_pod_057.scale = (1.0, -1.0, -1.0)
ob_pod_058.location = (-3.889, 4.704, 3.576e-07)
ob_pod_058.rotation_euler = (3.142, -0.0, 0.0)
ob_pod_058.scale = (1.0, -1.0, -1.0)
ob_pod_059.location = (-3.889, 6.204, 3.576e-07)
ob_pod_059.rotation_euler = (3.142, -0.0, 0.0)
ob_pod_059.scale = (1.0, -1.0, -1.0)
ob_pod_060.location = (-3.889, 7.704, 3.576e-07)
ob_pod_060.rotation_euler = (3.142, -0.0, 0.0)
ob_pod_060.scale = (1.0, -1.0, -1.0)
ob_pod_061.location = (-3.889, 0.2036, 1.6)
ob_pod_061.rotation_euler = (3.142, -0.0, 0.0)
ob_pod_061.scale = (1.0, -1.0, -1.0)
ob_pod_062.location = (-3.889, 1.704, 1.6)
ob_pod_062.rotation_euler = (3.142, -0.0, 0.0)
ob_pod_062.scale = (1.0, -1.0, -1.0)
ob_pod_063.location = (-3.889, 3.204, 1.6)
ob_pod_063.rotation_euler = (3.142, -0.0, 0.0)
ob_pod_063.scale = (1.0, -1.0, -1.0)
ob_pod_064.location = (-3.889, 4.704, 1.6)
ob_pod_064.rotation_euler = (3.142, -0.0, 0.0)
ob_pod_064.scale = (1.0, -1.0, -1.0)
ob_pod_065.location = (-3.889, 6.204, 1.6)
ob_pod_065.rotation_euler = (3.142, -0.0, 0.0)
ob_pod_065.scale = (1.0, -1.0, -1.0)
ob_pod_066.location = (-3.889, 7.704, 1.6)
ob_pod_066.rotation_euler = (3.142, -0.0, 0.0)
ob_pod_066.scale = (1.0, -1.0, -1.0)
ob_pod_067.location = (-3.889, 0.2036, 3.2)
ob_pod_067.rotation_euler = (3.142, -0.0, 0.0)
ob_pod_067.scale = (1.0, -1.0, -1.0)
ob_pod_068.location = (-3.889, 1.704, 3.2)
ob_pod_068.rotation_euler = (3.142, -0.0, 0.0)
ob_pod_068.scale = (1.0, -1.0, -1.0)
ob_pod_069.location = (-3.889, 3.204, 3.2)
ob_pod_069.rotation_euler = (3.142, -0.0, 0.0)
ob_pod_069.scale = (1.0, -1.0, -1.0)
ob_pod_070.location = (-3.889, 4.704, 3.2)
ob_pod_070.rotation_euler = (3.142, -0.0, 0.0)
ob_pod_070.scale = (1.0, -1.0, -1.0)
ob_pod_071.location = (-3.889, 6.204, 3.2)
ob_pod_071.rotation_euler = (3.142, -0.0, 0.0)
ob_pod_071.scale = (1.0, -1.0, -1.0)
ob_pod_072.location = (-3.889, 7.704, 3.2)
ob_pod_072.rotation_euler = (3.142, -0.0, 0.0)
ob_pod_072.scale = (1.0, -1.0, -1.0)
ob_przestrze__na_hydraulik__i_wentylacj__001.location = (3.89, 10.2, 5.96e-08)
ob_przestrze__na_hydraulik__i_wentylacj__001.rotation_euler = (3.142, -0.0, 0.0)
ob_przestrze__na_hydraulik__i_wentylacj__001.scale = (-0.5, -5.0, -2.4)
ob_przestrze__na_hydraulik__i_wentylacj__002.location = (3.89, 10.2, 5.96e-08)
ob_przestrze__na_hydraulik__i_wentylacj__002.rotation_euler = (3.142, -0.0, 0.0)
ob_przestrze__na_hydraulik__i_wentylacj__002.scale = (-0.5, -5.0, -2.4)
ob_przestrze__na_hydraulik__i_wentylacj__003.location = (-3.889, 10.2, 1.192e-07)
ob_przestrze__na_hydraulik__i_wentylacj__003.rotation_euler = (3.142, -0.0, 0.0)
ob_przestrze__na_hydraulik__i_wentylacj__003.scale = (0.5, -5.0, -2.4)
ob_przestrze__na_hydraulik__i_wentylacj__004.location = (-3.889, 10.2, 1.192e-07)
ob_przestrze__na_hydraulik__i_wentylacj__004.rotation_euler = (3.142, -0.0, 0.0)
ob_przestrze__na_hydraulik__i_wentylacj__004.scale = (0.5, -5.0, -2.4)
ob_przestrze__na_elektryk__001.location = (3.89, 10.2, 5.96e-08)
ob_przestrze__na_elektryk__001.rotation_euler = (3.142, -0.0, 0.0)
ob_przestrze__na_elektryk__001.scale = (-1.2, -0.5, -2.4)
ob_przestrze__na_elektryk__002.location = (3.89, 10.2, 5.96e-08)
ob_przestrze__na_elektryk__002.rotation_euler = (3.142, -0.0, 0.0)
ob_przestrze__na_elektryk__002.scale = (-1.2, -0.5, -2.4)
ob_przestrze__na_elektryk__003.location = (-3.889, 10.2, 1.192e-07)
ob_przestrze__na_elektryk__003.rotation_euler = (3.142, -0.0, 0.0)
ob_przestrze__na_elektryk__003.scale = (1.2, -0.5, -2.4)
ob_przestrze__na_elektryk__004.location = (-3.889, 10.2, 1.192e-07)
ob_przestrze__na_elektryk__004.rotation_euler = (3.142, -0.0, 0.0)
ob_przestrze__na_elektryk__004.scale = (1.2, -0.5, -2.4)
ob_wc_accessible.location = (4.89, 0.2036, 5.96e-08)
ob_przestrze__na_toalety_001.location = (4.89, 2.204, 5.96e-08)
ob_przestrze__na_toalety_002.location = (4.886, 3.804, 5.96e-08)
ob_przestrze__na_toalety_003.location = (4.882, 5.404, 5.96e-08)
ob_przestrze__na_toalety_004.location = (4.878, 7.003, 5.96e-08)
ob_przestrze__na_toalety_005.location = (4.894, 8.604, 5.96e-08)
ob_cube.location = (0.0004275, 0.003576, 5.96e-08)
ob_cube_001.location = (6.84, 0.2036, 4.8)
ob_cube_001.rotation_euler = (-1.571, 0.0, 0.0)
ob_wc_accessible_001.location = (4.89, 0.2036, 5.96e-08)
ob_przestrze__na_toalety_006.location = (4.89, 2.204, 5.96e-08)
ob_przestrze__na_toalety_007.location = (4.886, 3.804, 5.96e-08)
ob_przestrze__na_toalety_008.location = (4.882, 5.404, 5.96e-08)
ob_przestrze__na_toalety_009.location = (4.878, 7.003, 5.96e-08)
ob_przestrze__na_toalety_010.location = (4.894, 8.604, 5.96e-08)
ob_cube_003.location = (6.84, 0.2036, 4.8)
ob_cube_003.rotation_euler = (-1.571, 0.0, 0.0)
ob_wc_accessible_002.location = (-4.889, 0.2036, 1.192e-07)
ob_wc_accessible_002.scale = (-1.0, 1.0, 1.0)
ob_przestrze__na_toalety_011.location = (-4.889, 2.204, 1.192e-07)
ob_przestrze__na_toalety_011.scale = (-1.0, 1.0, 1.0)
ob_przestrze__na_toalety_012.location = (-4.885, 3.804, 1.192e-07)
ob_przestrze__na_toalety_012.scale = (-1.0, 1.0, 1.0)
ob_przestrze__na_toalety_013.location = (-4.881, 5.404, 1.192e-07)
ob_przestrze__na_toalety_013.scale = (-1.0, 1.0, 1.0)
ob_przestrze__na_toalety_014.location = (-4.877, 7.003, 1.192e-07)
ob_przestrze__na_toalety_014.scale = (-1.0, 1.0, 1.0)
ob_przestrze__na_toalety_015.location = (-4.893, 8.604, 1.192e-07)
ob_przestrze__na_toalety_015.scale = (-1.0, 1.0, 1.0)
ob_cube_002.location = (0.0005236, 0.003575, 1.192e-07)
ob_cube_002.scale = (-1.0, 1.0, 1.0)
ob_cube_004.location = (-6.839, 0.2036, 4.8)
ob_cube_004.rotation_euler = (-1.571, -0.0, 0.0)
ob_cube_004.scale = (-1.0, 1.0, 1.0)
ob_wc_accessible_003.location = (-4.889, 0.2036, 1.192e-07)
ob_wc_accessible_003.scale = (-1.0, 1.0, 1.0)
ob_przestrze__na_toalety_016.location = (-4.889, 2.204, 1.192e-07)
ob_przestrze__na_toalety_016.scale = (-1.0, 1.0, 1.0)
ob_przestrze__na_toalety_017.location = (-4.885, 3.804, 1.192e-07)
ob_przestrze__na_toalety_017.scale = (-1.0, 1.0, 1.0)
ob_przestrze__na_toalety_018.location = (-4.881, 5.404, 1.192e-07)
ob_przestrze__na_toalety_018.scale = (-1.0, 1.0, 1.0)
ob_przestrze__na_toalety_019.location = (-4.877, 7.003, 1.192e-07)
ob_przestrze__na_toalety_019.scale = (-1.0, 1.0, 1.0)
ob_przestrze__na_toalety_020.location = (-4.893, 8.604, 1.192e-07)
ob_przestrze__na_toalety_020.scale = (-1.0, 1.0, 1.0)
ob_cube_005.location = (-6.839, 0.2036, 4.8)
ob_cube_005.rotation_euler = (-1.571, -0.0, 0.0)
ob_cube_005.scale = (-1.0, 1.0, 1.0)

# ---- collection membership
col_pody.objects.link(ob_pod_018)
col_pody.objects.link(ob_pod_019)
col_pody.objects.link(ob_pod_020)
col_pody.objects.link(ob_pod_021)
col_pody.objects.link(ob_pod_022)
col_pody.objects.link(ob_pod_023)
col_pody.objects.link(ob_pod_024)
col_pody.objects.link(ob_pod_025)
col_pody.objects.link(ob_pod_026)
col_pody.objects.link(ob_pod_027)
col_pody.objects.link(ob_pod_028)
col_pody.objects.link(ob_pod_029)
col_pody.objects.link(ob_pod_030)
col_pody.objects.link(ob_pod_031)
col_pody.objects.link(ob_pod_032)
col_pody.objects.link(ob_pod_033)
col_pody.objects.link(ob_pod_034)
col_pody.objects.link(ob_pod_035)
col_pody.objects.link(ob_pod_001)
col_pody.objects.link(ob_pod_002)
col_pody.objects.link(ob_pod_003)
col_pody.objects.link(ob_pod_004)
col_pody.objects.link(ob_pod_005)
col_pody.objects.link(ob_pod_006)
col_pody.objects.link(ob_pod_007)
col_pody.objects.link(ob_pod_008)
col_pody.objects.link(ob_pod_009)
col_pody.objects.link(ob_pod_010)
col_pody.objects.link(ob_pod_011)
col_pody.objects.link(ob_pod_012)
col_pody.objects.link(ob_pod_013)
col_pody.objects.link(ob_pod_014)
col_pody.objects.link(ob_pod_015)
col_pody.objects.link(ob_pod_016)
col_pody.objects.link(ob_pod_017)
col_pody.objects.link(ob_pod_036)
col_pody.objects.link(ob_pod_037)
col_pody.objects.link(ob_pod_038)
col_pody.objects.link(ob_pod_039)
col_pody.objects.link(ob_pod_040)
col_pody.objects.link(ob_pod_041)
col_pody.objects.link(ob_pod_042)
col_pody.objects.link(ob_pod_043)
col_pody.objects.link(ob_pod_044)
col_pody.objects.link(ob_pod_045)
col_pody.objects.link(ob_pod_046)
col_pody.objects.link(ob_pod_047)
col_pody.objects.link(ob_pod_048)
col_pody.objects.link(ob_pod_049)
col_pody.objects.link(ob_pod_050)
col_pody.objects.link(ob_pod_051)
col_pody.objects.link(ob_pod_052)
col_pody.objects.link(ob_pod_053)
col_pody.objects.link(ob_pod_054)
col_pody.objects.link(ob_pod_055)
col_pody.objects.link(ob_pod_056)
col_pody.objects.link(ob_pod_057)
col_pody.objects.link(ob_pod_058)
col_pody.objects.link(ob_pod_059)
col_pody.objects.link(ob_pod_060)
col_pody.objects.link(ob_pod_061)
col_pody.objects.link(ob_pod_062)
col_pody.objects.link(ob_pod_063)
col_pody.objects.link(ob_pod_064)
col_pody.objects.link(ob_pod_065)
col_pody.objects.link(ob_pod_066)
col_pody.objects.link(ob_pod_067)
col_pody.objects.link(ob_pod_068)
col_pody.objects.link(ob_pod_069)
col_pody.objects.link(ob_pod_070)
col_pody.objects.link(ob_pod_071)
col_pody.objects.link(ob_pod_072)
col_hydraulika_i_wentylacja.objects.link(ob_przestrze__na_hydraulik__i_wentylacj__001)
col_hydraulika_i_wentylacja.objects.link(ob_przestrze__na_hydraulik__i_wentylacj__002)
col_hydraulika_i_wentylacja.objects.link(ob_przestrze__na_hydraulik__i_wentylacj__003)
col_hydraulika_i_wentylacja.objects.link(ob_przestrze__na_hydraulik__i_wentylacj__004)
col_elektryka.objects.link(ob_przestrze__na_elektryk__001)
col_elektryka.objects.link(ob_przestrze__na_elektryk__002)
col_elektryka.objects.link(ob_przestrze__na_elektryk__003)
col_elektryka.objects.link(ob_przestrze__na_elektryk__004)
col_toalety.objects.link(ob_wc_accessible)
col_toalety.objects.link(ob_przestrze__na_toalety_001)
col_toalety.objects.link(ob_przestrze__na_toalety_002)
col_toalety.objects.link(ob_przestrze__na_toalety_003)
col_toalety.objects.link(ob_przestrze__na_toalety_004)
col_toalety.objects.link(ob_przestrze__na_toalety_005)
col_toalety.objects.link(ob_cube)
col_toalety.objects.link(ob_cube_001)
col_toalety.objects.link(ob_wc_accessible_001)
col_toalety.objects.link(ob_przestrze__na_toalety_006)
col_toalety.objects.link(ob_przestrze__na_toalety_007)
col_toalety.objects.link(ob_przestrze__na_toalety_008)
col_toalety.objects.link(ob_przestrze__na_toalety_009)
col_toalety.objects.link(ob_przestrze__na_toalety_010)
col_toalety.objects.link(ob_cube_003)
col_toalety.objects.link(ob_wc_accessible_002)
col_toalety.objects.link(ob_przestrze__na_toalety_011)
col_toalety.objects.link(ob_przestrze__na_toalety_012)
col_toalety.objects.link(ob_przestrze__na_toalety_013)
col_toalety.objects.link(ob_przestrze__na_toalety_014)
col_toalety.objects.link(ob_przestrze__na_toalety_015)
col_toalety.objects.link(ob_cube_002)
col_toalety.objects.link(ob_cube_004)
col_toalety.objects.link(ob_wc_accessible_003)
col_toalety.objects.link(ob_przestrze__na_toalety_016)
col_toalety.objects.link(ob_przestrze__na_toalety_017)
col_toalety.objects.link(ob_przestrze__na_toalety_018)
col_toalety.objects.link(ob_przestrze__na_toalety_019)
col_toalety.objects.link(ob_przestrze__na_toalety_020)
col_toalety.objects.link(ob_cube_005)

# ---- scene / render settings (as saved in the file)
scene.frame_start = 1; scene.frame_end = 250; scene.frame_set(1)
scene.render.engine = 'BLENDER_EEVEE_NEXT'
scene.render.bake_bias = 0.0
scene.render.bake_samples = 0
scene.cycles.sampling_pattern = 'TABULATED_SOBOL'
scene.eevee.use_volume_custom_range = False
bpy.context.view_layer.update()

# ---- added for rendering (the .blend has no active camera and no usable light): camera, sun
cam_auto = bpy.data.cameras.new('AutoCamera')
cam_auto.lens = 50.0
cam_auto.sensor_width = 36.0
cam_auto.clip_end = 1000.0
ob_auto_camera = bpy.data.objects.new('AutoCamera', cam_auto)
scene.collection.objects.link(ob_auto_camera)
ob_auto_camera.location = (18.1556, -16.6826, 17.0241)
ob_auto_camera.rotation_euler = (1.09748, -7.21219e-08, 0.694738)
scene.camera = ob_auto_camera
light_auto_sun = bpy.data.lights.new('AutoSun', 'SUN')
light_auto_sun.energy = 3.0
light_auto_sun.angle = 0.0523599
ob_auto_sun = bpy.data.objects.new('AutoSun', light_auto_sun)
scene.collection.objects.link(ob_auto_sun)
ob_auto_sun.rotation_euler = (0.872665, 0.174533, 0.523599)
bpy.context.view_layer.update()
